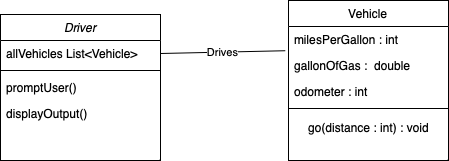

The diagram above was exported from draw.io. Its source (the exported page's mxGraphModel, read from the mxfile embedded in the PNG):
<mxGraphModel dx="838" dy="590" grid="1" gridSize="10" guides="1" tooltips="1" connect="1" arrows="1" fold="1" page="1" pageScale="1" pageWidth="827" pageHeight="1169" math="0" shadow="0">
  <root>
    <mxCell id="WIyWlLk6GJQsqaUBKTNV-0" />
    <mxCell id="WIyWlLk6GJQsqaUBKTNV-1" parent="WIyWlLk6GJQsqaUBKTNV-0" />
    <mxCell id="zkfFHV4jXpPFQw0GAbJ--0" value="Driver" style="swimlane;fontStyle=2;align=center;verticalAlign=top;childLayout=stackLayout;horizontal=1;startSize=26;horizontalStack=0;resizeParent=1;resizeLast=0;collapsible=1;marginBottom=0;rounded=0;shadow=0;strokeWidth=1;" parent="WIyWlLk6GJQsqaUBKTNV-1" vertex="1">
      <mxGeometry x="220" y="134" width="160" height="146" as="geometry">
        <mxRectangle x="230" y="140" width="160" height="26" as="alternateBounds" />
      </mxGeometry>
    </mxCell>
    <mxCell id="zkfFHV4jXpPFQw0GAbJ--2" value="allVehicles List&lt;Vehicle&gt;" style="text;align=left;verticalAlign=top;spacingLeft=4;spacingRight=4;overflow=hidden;rotatable=0;points=[[0,0.5],[1,0.5]];portConstraint=eastwest;rounded=0;shadow=0;html=0;" parent="zkfFHV4jXpPFQw0GAbJ--0" vertex="1">
      <mxGeometry y="26" width="160" height="26" as="geometry" />
    </mxCell>
    <mxCell id="zkfFHV4jXpPFQw0GAbJ--4" value="" style="line;html=1;strokeWidth=1;align=left;verticalAlign=middle;spacingTop=-1;spacingLeft=3;spacingRight=3;rotatable=0;labelPosition=right;points=[];portConstraint=eastwest;" parent="zkfFHV4jXpPFQw0GAbJ--0" vertex="1">
      <mxGeometry y="52" width="160" height="8" as="geometry" />
    </mxCell>
    <mxCell id="zkfFHV4jXpPFQw0GAbJ--5" value="promptUser()&#10;&#10;" style="text;align=left;verticalAlign=top;spacingLeft=4;spacingRight=4;overflow=hidden;rotatable=0;points=[[0,0.5],[1,0.5]];portConstraint=eastwest;" parent="zkfFHV4jXpPFQw0GAbJ--0" vertex="1">
      <mxGeometry y="60" width="160" height="26" as="geometry" />
    </mxCell>
    <mxCell id="5N4L1HASvF7mFs8hWiu8-11" value="displayOutput()&#10;" style="text;align=left;verticalAlign=top;spacingLeft=4;spacingRight=4;overflow=hidden;rotatable=0;points=[[0,0.5],[1,0.5]];portConstraint=eastwest;" parent="zkfFHV4jXpPFQw0GAbJ--0" vertex="1">
      <mxGeometry y="86" width="160" height="26" as="geometry" />
    </mxCell>
    <mxCell id="zkfFHV4jXpPFQw0GAbJ--17" value="Vehicle" style="swimlane;fontStyle=0;align=center;verticalAlign=top;childLayout=stackLayout;horizontal=1;startSize=26;horizontalStack=0;resizeParent=1;resizeLast=0;collapsible=1;marginBottom=0;rounded=0;shadow=0;strokeWidth=1;" parent="WIyWlLk6GJQsqaUBKTNV-1" vertex="1">
      <mxGeometry x="508" y="120" width="160" height="160" as="geometry">
        <mxRectangle x="550" y="140" width="160" height="26" as="alternateBounds" />
      </mxGeometry>
    </mxCell>
    <mxCell id="zkfFHV4jXpPFQw0GAbJ--18" value="milesPerGallon : int" style="text;align=left;verticalAlign=top;spacingLeft=4;spacingRight=4;overflow=hidden;rotatable=0;points=[[0,0.5],[1,0.5]];portConstraint=eastwest;" parent="zkfFHV4jXpPFQw0GAbJ--17" vertex="1">
      <mxGeometry y="26" width="160" height="26" as="geometry" />
    </mxCell>
    <mxCell id="zkfFHV4jXpPFQw0GAbJ--19" value="gallonOfGas :  double&#10;" style="text;align=left;verticalAlign=top;spacingLeft=4;spacingRight=4;overflow=hidden;rotatable=0;points=[[0,0.5],[1,0.5]];portConstraint=eastwest;rounded=0;shadow=0;html=0;" parent="zkfFHV4jXpPFQw0GAbJ--17" vertex="1">
      <mxGeometry y="52" width="160" height="26" as="geometry" />
    </mxCell>
    <mxCell id="5N4L1HASvF7mFs8hWiu8-12" value="odometer : int" style="text;align=left;verticalAlign=top;spacingLeft=4;spacingRight=4;overflow=hidden;rotatable=0;points=[[0,0.5],[1,0.5]];portConstraint=eastwest;rounded=0;shadow=0;html=0;" parent="zkfFHV4jXpPFQw0GAbJ--17" vertex="1">
      <mxGeometry y="78" width="160" height="26" as="geometry" />
    </mxCell>
    <mxCell id="zkfFHV4jXpPFQw0GAbJ--23" value="" style="line;html=1;strokeWidth=1;align=left;verticalAlign=middle;spacingTop=-1;spacingLeft=3;spacingRight=3;rotatable=0;labelPosition=right;points=[];portConstraint=eastwest;" parent="zkfFHV4jXpPFQw0GAbJ--17" vertex="1">
      <mxGeometry y="104" width="160" height="8" as="geometry" />
    </mxCell>
    <mxCell id="5N4L1HASvF7mFs8hWiu8-13" value="go(distance : int) : void" style="text;html=1;align=center;verticalAlign=middle;resizable=0;points=[];autosize=1;strokeColor=none;fillColor=none;" parent="zkfFHV4jXpPFQw0GAbJ--17" vertex="1">
      <mxGeometry y="112" width="160" height="30" as="geometry" />
    </mxCell>
    <mxCell id="5N4L1HASvF7mFs8hWiu8-6" value="Drives" style="endArrow=none;html=1;rounded=0;entryX=-0.02;entryY=-0.068;entryDx=0;entryDy=0;exitX=1;exitY=0.5;exitDx=0;exitDy=0;entryPerimeter=0;" parent="WIyWlLk6GJQsqaUBKTNV-1" source="zkfFHV4jXpPFQw0GAbJ--2" target="zkfFHV4jXpPFQw0GAbJ--19" edge="1">
      <mxGeometry width="50" height="50" relative="1" as="geometry">
        <mxPoint x="390" y="330" as="sourcePoint" />
        <mxPoint x="508" y="211" as="targetPoint" />
      </mxGeometry>
    </mxCell>
  </root>
</mxGraphModel>